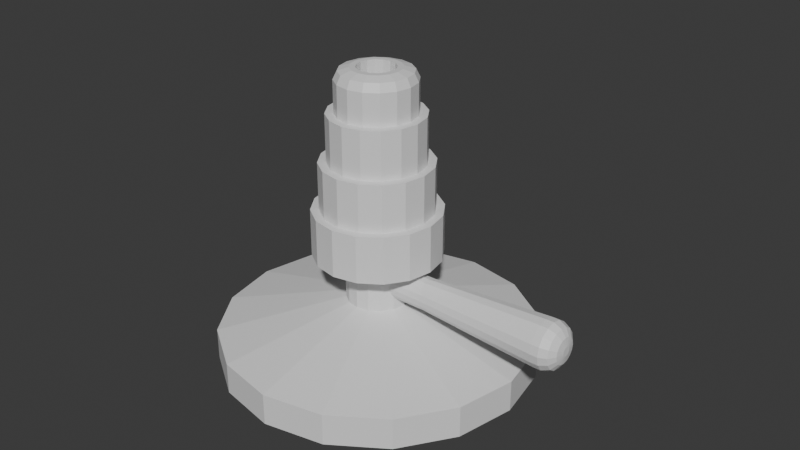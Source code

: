 # Source: bunsen_burner.blend  (saved by Blender 4.0.36; exported with 4.5.12 LTS)
import bpy
from mathutils import Matrix  # noqa: F401  (used for matrix-valued properties, if any)

bpy.ops.wm.read_factory_settings(use_empty=True)
scene = bpy.context.scene
scene.name = 'Scene'

# ---- collections
col_collection = bpy.data.collections.new('Collection'); scene.collection.children.link(col_collection)

# ---- materials (node trees are filled in below, after node groups)
mat_brass = bpy.data.materials.new('brass')
mat_brass.alpha_threshold = 0.0
mat_brass.use_transparent_shadow = False
mat_brass.roughness = 0.5
mat_brass.line_color = (0.0, 0.0, 0.0, 1.0)
mat_red = bpy.data.materials.new('red')
mat_red.use_transparent_shadow = False

# ---- material node trees
mat_brass.use_nodes = True; mat_brass.node_tree.nodes.clear()
_N = mat_brass.node_tree.nodes; _L = mat_brass.node_tree.links
n0 = _N.new('ShaderNodeOutputMaterial'); n0.name = 'Material Output'; n0.location = (300, 300)
n1 = _N.new('ShaderNodeBsdfPrincipled'); n1.name = 'Principled BSDF'; n1.location = (10, 300)
n1.inputs[3].default_value = 1.45
_L.new(n1.outputs[0], n0.inputs[0])
n0.is_active_output = True
mat_red.use_nodes = True; mat_red.node_tree.nodes.clear()
_N = mat_red.node_tree.nodes; _L = mat_red.node_tree.links
n0 = _N.new('ShaderNodeBsdfPrincipled'); n0.name = 'Principled BSDF'; n0.location = (10, 300)
n0.inputs[3].default_value = 1.45
n1 = _N.new('ShaderNodeOutputMaterial'); n1.name = 'Material Output'; n1.location = (300, 300)
_L.new(n0.outputs[0], n1.inputs[0])
n1.is_active_output = True

# ---- world
world_world = bpy.data.worlds.new('World'); scene.world = world_world
world_world.use_nodes = True; world_world.node_tree.nodes.clear()
_N = world_world.node_tree.nodes; _L = world_world.node_tree.links
n0 = _N.new('ShaderNodeOutputWorld'); n0.name = 'World Output'; n0.location = (300, 300)
n1 = _N.new('ShaderNodeBackground'); n1.name = 'Background'; n1.location = (10, 300)
n1.inputs[0].default_value = (0.05088, 0.05088, 0.05088, 1.0)
_L.new(n1.outputs[0], n0.inputs[0])
n0.is_active_output = True
world_world.color = (0.05088, 0.05088, 0.05088)
world_world.use_sun_shadow = False
world_world.sun_shadow_jitter_overblur = 0.0

# ---- meshes
me_circle = bpy.data.meshes.new('Circle')
me_circle.from_pydata([(1.416e-08, 0.05, 0.0), (-0.01913, 0.04619, 0.0), (-0.03536, 0.03536, 0.0), (-0.04619, 0.01913, 0.0), (-0.05, -1.062e-08, 0.0), (-0.04619, -0.01913, 0.0), (-0.03536, -0.03536, 0.0), (-0.01913, -0.04619, 0.0), (1.416e-08, -0.05, 0.0), (0.01913, -0.04619, 0.0), (0.03536, -0.03536, 0.0), (0.04619, -0.01913, 0.0), (0.05, -1.062e-08, 0.0), (0.04619, 0.01913, 0.0), (0.03536, 0.03536, 0.0), (0.01913, 0.04619, 0.0), (1.416e-08, 0.05, 0.01), (-0.01913, 0.04619, 0.01), (-0.03536, 0.03536, 0.01), (-0.04619, 0.01913, 0.01), (-0.05, -1.062e-08, 0.01), (-0.04619, -0.01913, 0.01), (-0.03536, -0.03536, 0.01), (-0.01913, -0.04619, 0.01), (1.416e-08, -0.05, 0.01), (0.01913, -0.04619, 0.01), (0.03536, -0.03536, 0.01), (0.04619, -0.01913, 0.01), (0.05, -1.062e-08, 0.01), (0.04619, 0.01913, 0.01), (0.03536, 0.03536, 0.01), (0.01913, 0.04619, 0.01), (1.18e-08, 0.01, 0.02), (-0.003827, 0.009239, 0.02), (-0.007071, 0.007071, 0.02), (-0.009239, 0.003827, 0.02), (-0.01, -6.221e-09, 0.02), (-0.009239, -0.003827, 0.02), (-0.007071, -0.007071, 0.02), (-0.003827, -0.009239, 0.02), (1.18e-08, -0.01, 0.02), (0.003827, -0.009239, 0.02), (0.007071, -0.007071, 0.02), (0.009239, -0.003827, 0.02), (0.01, -6.221e-09, 0.02), (0.009239, 0.003827, 0.02), (0.007071, 0.007071, 0.02), (0.003827, 0.009239, 0.02), (1.129e-08, 0.01, 0.035), (-0.003827, 0.009239, 0.035), (-0.007071, 0.007071, 0.035), (-0.009239, 0.003827, 0.035), (-0.01, -6.221e-09, 0.035), (-0.009239, -0.003827, 0.035), (-0.007071, -0.007071, 0.035), (-0.003827, -0.009239, 0.035), (1.129e-08, -0.01, 0.035), (0.003827, -0.009239, 0.035), (0.007071, -0.007071, 0.035), (0.009239, -0.003827, 0.035), (0.01, -6.221e-09, 0.035), (0.009239, 0.003827, 0.035), (0.007071, 0.007071, 0.035), (0.003827, 0.009239, 0.035), (1.165e-08, 0.02, 0.035), (-0.007654, 0.01848, 0.035), (-0.01414, 0.01414, 0.035), (-0.01848, 0.007654, 0.035), (-0.02, -7.437e-09, 0.035), (-0.01848, -0.007654, 0.035), (-0.01414, -0.01414, 0.035), (-0.007654, -0.01848, 0.035), (1.165e-08, -0.02, 0.035), (0.007654, -0.01848, 0.035), (0.01414, -0.01414, 0.035), (0.01848, -0.007654, 0.035), (0.02, -7.437e-09, 0.035), (0.01848, 0.007654, 0.035), (0.01414, 0.01414, 0.035), (0.007654, 0.01848, 0.035), (1.184e-08, 0.01745, 0.05), (-0.006678, 0.01612, 0.05), (-0.01234, 0.01234, 0.05), (-0.01612, 0.006678, 0.05), (-0.01745, -7.533e-09, 0.05), (-0.01612, -0.006678, 0.05), (-0.01234, -0.01234, 0.05), (-0.006678, -0.01612, 0.05), (1.184e-08, -0.01745, 0.05), (0.006678, -0.01612, 0.05), (0.01234, -0.01234, 0.05), (0.01612, -0.006678, 0.05), (0.01745, -7.533e-09, 0.05), (0.01612, 0.006678, 0.05), (0.01234, 0.01234, 0.05), (0.006678, 0.01612, 0.05), (-0.007654, 0.01848, 0.05), (1.188e-08, 0.02, 0.05), (-0.01414, 0.01414, 0.05), (-0.01848, 0.007654, 0.05), (-0.02, -7.437e-09, 0.05), (-0.01848, -0.007654, 0.05), (-0.01414, -0.01414, 0.05), (-0.007654, -0.01848, 0.05), (1.188e-08, -0.02, 0.05), (0.007654, -0.01848, 0.05), (0.01414, -0.01414, 0.05), (0.01848, -0.007654, 0.05), (0.02, -7.437e-09, 0.05), (0.01848, 0.007654, 0.05), (0.01414, 0.01414, 0.05), (0.007654, 0.01848, 0.05), (1.259e-08, 0.0149, 0.065), (-0.005703, 0.01377, 0.065), (-0.01054, 0.01054, 0.065), (-0.01377, 0.005703, 0.065), (-0.0149, -7.611e-09, 0.065), (-0.01377, -0.005703, 0.065), (-0.01054, -0.01054, 0.065), (-0.005703, -0.01377, 0.065), (1.259e-08, -0.0149, 0.065), (0.005703, -0.01377, 0.065), (0.01054, -0.01054, 0.065), (0.01377, -0.005703, 0.065), (0.0149, -7.592e-09, 0.065), (0.01377, 0.005703, 0.065), (0.01054, 0.01054, 0.065), (0.005703, 0.01377, 0.065), (-0.006678, 0.01612, 0.065), (1.263e-08, 0.01745, 0.065), (-0.01234, 0.01234, 0.065), (-0.01612, 0.006678, 0.065), (-0.01745, -7.533e-09, 0.065), (-0.01612, -0.006678, 0.065), (-0.01234, -0.01234, 0.065), (-0.006678, -0.01612, 0.065), (1.263e-08, -0.01745, 0.065), (0.006678, -0.01612, 0.065), (0.01234, -0.01234, 0.065), (0.01612, -0.006678, 0.065), (0.01745, -7.533e-09, 0.065), (0.01612, 0.006678, 0.065), (0.01234, 0.01234, 0.065), (0.006678, 0.01612, 0.065), (1.313e-08, 0.01235, 0.08), (-0.004727, 0.01141, 0.08), (-0.008735, 0.008735, 0.08), (-0.01141, 0.004727, 0.08), (-0.01235, -7.65e-09, 0.08), (-0.01141, -0.004727, 0.08), (-0.008735, -0.008735, 0.08), (-0.004727, -0.01141, 0.08), (1.292e-08, -0.01235, 0.08), (0.004727, -0.01141, 0.08), (0.008735, -0.008735, 0.08), (0.01141, -0.004727, 0.08), (0.01235, -7.669e-09, 0.08), (0.01141, 0.004727, 0.08), (0.008735, 0.008735, 0.08), (0.004727, 0.01141, 0.08), (-0.005703, 0.01377, 0.08), (1.323e-08, 0.0149, 0.08), (-0.01054, 0.01054, 0.08), (-0.01377, 0.005703, 0.08), (-0.0149, -7.611e-09, 0.08), (-0.01377, -0.005703, 0.08), (-0.01054, -0.01054, 0.08), (-0.005703, -0.01377, 0.08), (1.323e-08, -0.0149, 0.08), (0.005703, -0.01377, 0.08), (0.01054, -0.01054, 0.08), (0.01377, -0.005703, 0.08), (0.0149, -7.592e-09, 0.08), (0.01377, 0.005703, 0.08), (0.01054, 0.01054, 0.08), (0.005703, 0.01377, 0.08), (1.34e-08, 0.01235, 0.09), (-0.004727, 0.01141, 0.09), (-0.008735, 0.008735, 0.09), (-0.01141, 0.004727, 0.09), (-0.01235, -7.65e-09, 0.09), (-0.01141, -0.004727, 0.09), (-0.008735, -0.008735, 0.09), (-0.004727, -0.01141, 0.09), (1.319e-08, -0.01235, 0.09), (0.004727, -0.01141, 0.09), (0.008735, -0.008735, 0.09), (0.01141, -0.004727, 0.09), (0.01235, -7.669e-09, 0.09), (0.01141, 0.004727, 0.09), (0.008735, 0.008735, 0.09), (0.004727, 0.01141, 0.09), (1.257e-08, 0.01112, 0.0925), (-0.004255, 0.01027, 0.0925), (-0.007861, 0.007861, 0.0925), (-0.01027, 0.004255, 0.0925), (-0.01112, -7.368e-09, 0.0925), (-0.01027, -0.004255, 0.0925), (-0.007861, -0.007861, 0.0925), (-0.004255, -0.01027, 0.0925), (1.238e-08, -0.01112, 0.0925), (0.004255, -0.01027, 0.0925), (0.007861, -0.007861, 0.0925), (0.01027, -0.004255, 0.0925), (0.01112, -7.385e-09, 0.0925), (0.01027, 0.004255, 0.0925), (0.007861, 0.007861, 0.0925), (0.004255, 0.01027, 0.0925), (1.237e-08, 0.007782, 0.0935), (-0.002978, 0.00719, 0.0935), (-0.005503, 0.005503, 0.0935), (-0.00719, 0.002978, 0.0935), (-0.007782, -6.642e-09, 0.0935), (-0.00719, -0.002978, 0.0935), (-0.005503, -0.005503, 0.0935), (-0.002978, -0.00719, 0.0935), (1.223e-08, -0.007782, 0.0935), (0.002978, -0.00719, 0.0935), (0.005503, -0.005503, 0.0935), (0.00719, -0.002978, 0.0935), (0.007782, -6.654e-09, 0.0935), (0.00719, 0.002978, 0.0935), (0.005503, 0.005503, 0.0935), (0.002978, 0.00719, 0.0935), (1.573e-08, 0.005922, 0.0935), (-0.002266, 0.005471, 0.0935), (-0.004188, 0.004188, 0.0935), (-0.005471, 0.002266, 0.0935), (-0.005922, -7.986e-09, 0.0935), (-0.005471, -0.002266, 0.0935), (-0.004188, -0.004188, 0.0935), (-0.002266, -0.005471, 0.0935), (1.562e-08, -0.005922, 0.0935), (0.002266, -0.005471, 0.0935), (0.004188, -0.004188, 0.0935), (0.005471, -0.002266, 0.0935), (0.005922, -7.995e-09, 0.0935), (0.005471, 0.002266, 0.0935), (0.004188, 0.004188, 0.0935), (0.002266, 0.005471, 0.0935), (-5.881e-08, 0.005922, 0.0), (-0.002266, 0.005471, 0.0), (-0.004188, 0.004188, 0.0), (-0.005472, 0.002266, 0.0), (-0.005922, -7.986e-09, 0.0), (-0.005472, -0.002266, 0.0), (-0.004188, -0.004188, 0.0), (-0.002266, -0.005471, 0.0), (-5.891e-08, -0.005922, 0.0), (0.002266, -0.005471, 0.0), (0.004188, -0.004188, 0.0), (0.005471, -0.002266, 0.0), (0.005922, -7.995e-09, 0.0), (0.005471, 0.002266, 0.0), (0.004188, 0.004188, 0.0), (0.002266, 0.005471, 0.0), (1.153e-08, 0.005922, 0.0), (-0.002266, 0.005471, 0.0), (-0.004188, 0.004188, 0.0), (-0.005471, 0.002266, 0.0), (-0.005922, -5.773e-09, 0.0), (-0.005471, -0.002266, 0.0), (-0.004188, -0.004188, 0.0), (-0.002266, -0.005471, 0.0), (1.153e-08, -0.005922, 0.0), (0.002266, -0.005471, 0.0), (0.004188, -0.004188, 0.0), (0.005471, -0.002266, 0.0), (0.005922, -5.773e-09, 0.0), (0.005471, 0.002266, 0.0), (0.004188, 0.004188, 0.0), (0.002266, 0.005471, 0.0)], [], [(12, 11, 267, 268), (30, 31, 47, 46), (8, 9, 25, 24), (1, 2, 18, 17), (9, 10, 26, 25), (2, 3, 19, 18), (10, 11, 27, 26), (3, 4, 20, 19), (11, 12, 28, 27), (4, 5, 21, 20), (12, 13, 29, 28), (5, 6, 22, 21), (13, 14, 30, 29), (6, 7, 23, 22), (14, 15, 31, 30), (7, 8, 24, 23), (0, 1, 17, 16), (15, 0, 16, 31), (39, 40, 56, 55), (23, 24, 40, 39), (16, 17, 33, 32), (31, 16, 32, 47), (24, 25, 41, 40), (17, 18, 34, 33), (25, 26, 42, 41), (18, 19, 35, 34), (26, 27, 43, 42), (19, 20, 36, 35), (27, 28, 44, 43), (20, 21, 37, 36), (28, 29, 45, 44), (21, 22, 38, 37), (29, 30, 46, 45), (22, 23, 39, 38), (60, 61, 77, 76), (32, 33, 49, 48), (47, 32, 48, 63), (40, 41, 57, 56), (33, 34, 50, 49), (41, 42, 58, 57), (34, 35, 51, 50), (42, 43, 59, 58), (35, 36, 52, 51), (43, 44, 60, 59), (36, 37, 53, 52), (44, 45, 61, 60), (37, 38, 54, 53), (45, 46, 62, 61), (38, 39, 55, 54), (46, 47, 63, 62), (66, 67, 99, 98), (53, 54, 70, 69), (61, 62, 78, 77), (54, 55, 71, 70), (62, 63, 79, 78), (55, 56, 72, 71), (48, 49, 65, 64), (63, 48, 64, 79), (56, 57, 73, 72), (49, 50, 66, 65), (57, 58, 74, 73), (50, 51, 67, 66), (58, 59, 75, 74), (51, 52, 68, 67), (59, 60, 76, 75), (52, 53, 69, 68), (92, 93, 141, 140), (74, 75, 107, 106), (67, 68, 100, 99), (75, 76, 108, 107), (68, 69, 101, 100), (76, 77, 109, 108), (69, 70, 102, 101), (77, 78, 110, 109), (70, 71, 103, 102), (78, 79, 111, 110), (71, 72, 104, 103), (64, 65, 96, 97), (79, 64, 97, 111), (72, 73, 105, 104), (65, 66, 98, 96), (73, 74, 106, 105), (81, 80, 97, 96), (82, 81, 96, 98), (83, 82, 98, 99), (84, 83, 99, 100), (85, 84, 100, 101), (86, 85, 101, 102), (87, 86, 102, 103), (88, 87, 103, 104), (89, 88, 104, 105), (90, 89, 105, 106), (91, 90, 106, 107), (92, 91, 107, 108), (93, 92, 108, 109), (94, 93, 109, 110), (95, 94, 110, 111), (80, 95, 111, 97), (115, 116, 164, 163), (85, 86, 134, 133), (93, 94, 142, 141), (86, 87, 135, 134), (94, 95, 143, 142), (87, 88, 136, 135), (80, 81, 128, 129), (95, 80, 129, 143), (88, 89, 137, 136), (81, 82, 130, 128), (89, 90, 138, 137), (82, 83, 131, 130), (90, 91, 139, 138), (83, 84, 132, 131), (91, 92, 140, 139), (84, 85, 133, 132), (113, 112, 129, 128), (114, 113, 128, 130), (115, 114, 130, 131), (116, 115, 131, 132), (117, 116, 132, 133), (118, 117, 133, 134), (119, 118, 134, 135), (120, 119, 135, 136), (121, 120, 136, 137), (122, 121, 137, 138), (123, 122, 138, 139), (124, 123, 139, 140), (125, 124, 140, 141), (126, 125, 141, 142), (127, 126, 142, 143), (112, 127, 143, 129), (151, 152, 184, 183), (123, 124, 172, 171), (116, 117, 165, 164), (124, 125, 173, 172), (117, 118, 166, 165), (125, 126, 174, 173), (118, 119, 167, 166), (126, 127, 175, 174), (119, 120, 168, 167), (112, 113, 160, 161), (127, 112, 161, 175), (120, 121, 169, 168), (113, 114, 162, 160), (121, 122, 170, 169), (114, 115, 163, 162), (122, 123, 171, 170), (145, 144, 161, 160), (146, 145, 160, 162), (147, 146, 162, 163), (148, 147, 163, 164), (149, 148, 164, 165), (150, 149, 165, 166), (151, 150, 166, 167), (152, 151, 167, 168), (153, 152, 168, 169), (154, 153, 169, 170), (155, 154, 170, 171), (156, 155, 171, 172), (157, 156, 172, 173), (158, 157, 173, 174), (159, 158, 174, 175), (144, 159, 175, 161), (188, 189, 205, 204), (144, 145, 177, 176), (159, 144, 176, 191), (152, 153, 185, 184), (145, 146, 178, 177), (153, 154, 186, 185), (146, 147, 179, 178), (154, 155, 187, 186), (147, 148, 180, 179), (155, 156, 188, 187), (148, 149, 181, 180), (156, 157, 189, 188), (149, 150, 182, 181), (157, 158, 190, 189), (150, 151, 183, 182), (158, 159, 191, 190), (202, 203, 219, 218), (181, 182, 198, 197), (189, 190, 206, 205), (182, 183, 199, 198), (190, 191, 207, 206), (183, 184, 200, 199), (176, 177, 193, 192), (191, 176, 192, 207), (184, 185, 201, 200), (177, 178, 194, 193), (185, 186, 202, 201), (178, 179, 195, 194), (186, 187, 203, 202), (179, 180, 196, 195), (187, 188, 204, 203), (180, 181, 197, 196), (208, 209, 225, 224), (195, 196, 212, 211), (203, 204, 220, 219), (196, 197, 213, 212), (204, 205, 221, 220), (197, 198, 214, 213), (205, 206, 222, 221), (198, 199, 215, 214), (206, 207, 223, 222), (199, 200, 216, 215), (192, 193, 209, 208), (207, 192, 208, 223), (200, 201, 217, 216), (193, 194, 210, 209), (201, 202, 218, 217), (194, 195, 211, 210), (229, 230, 246, 245), (223, 208, 224, 239), (216, 217, 233, 232), (209, 210, 226, 225), (217, 218, 234, 233), (210, 211, 227, 226), (218, 219, 235, 234), (211, 212, 228, 227), (219, 220, 236, 235), (212, 213, 229, 228), (220, 221, 237, 236), (213, 214, 230, 229), (221, 222, 238, 237), (214, 215, 231, 230), (222, 223, 239, 238), (215, 216, 232, 231), (237, 238, 254, 253), (230, 231, 247, 246), (238, 239, 255, 254), (231, 232, 248, 247), (224, 225, 241, 240), (239, 224, 240, 255), (232, 233, 249, 248), (225, 226, 242, 241), (233, 234, 250, 249), (226, 227, 243, 242), (234, 235, 251, 250), (227, 228, 244, 243), (235, 236, 252, 251), (228, 229, 245, 244), (236, 237, 253, 252), (5, 4, 260, 261), (13, 12, 268, 269), (6, 5, 261, 262), (14, 13, 269, 270), (7, 6, 262, 263), (15, 14, 270, 271), (8, 7, 263, 264), (1, 0, 256, 257), (0, 15, 271, 256), (9, 8, 264, 265), (2, 1, 257, 258), (10, 9, 265, 266), (3, 2, 258, 259), (11, 10, 266, 267), (4, 3, 259, 260)])
_uv = me_circle.uv_layers.new(name='UVMap')
_uv.uv.foreach_set('vector', [0.0, 0.0, 0.0, 0.0, 0.0, 0.0, 0.0, 0.0, 0.0, 0.0, 0.0, 0.0, 0.0, 0.0, 0.0, 0.0, 0.0, 0.0, 0.0, 0.0, 0.0, 0.0, 0.0, 0.0, 0.0, 0.0, 0.0, 0.0, 0.0, 0.0, 0.0, 0.0, 0.0, 0.0, 0.0, 0.0, 0.0, 0.0, 0.0, 0.0, 0.0, 0.0, 0.0, 0.0, 0.0, 0.0, 0.0, 0.0, 0.0, 0.0, 0.0, 0.0, 0.0, 0.0, 0.0, 0.0, 0.0, 0.0, 0.0, 0.0, 0.0, 0.0, 0.0, 0.0, 0.0, 0.0, 0.0, 0.0, 0.0, 0.0, 0.0, 0.0, 0.0, 0.0, 0.0, 0.0, 0.0, 0.0, 0.0, 0.0, 0.0, 0.0, 0.0, 0.0, 0.0, 0.0, 0.0, 0.0, 0.0, 0.0, 0.0, 0.0, 0.0, 0.0, 0.0, 0.0, 0.0, 0.0, 0.0, 0.0, 0.0, 0.0, 0.0, 0.0, 0.0, 0.0, 0.0, 0.0, 0.0, 0.0, 0.0, 0.0, 0.0, 0.0, 0.0, 0.0, 0.0, 0.0, 0.0, 0.0, 0.0, 0.0, 0.0, 0.0, 0.0, 0.0, 0.0, 0.0, 0.0, 0.0, 0.0, 0.0, 0.0, 0.0, 0.0, 0.0, 0.0, 0.0, 0.0, 0.0, 0.0, 0.0, 0.0, 0.0, 0.0, 0.0, 0.0, 0.0, 0.0, 0.0, 0.0, 0.0, 0.0, 0.0, 0.0, 0.0, 0.0, 0.0, 0.0, 0.0, 0.0, 0.0, 0.0, 0.0, 0.0, 0.0, 0.0, 0.0, 0.0, 0.0, 0.0, 0.0, 0.0, 0.0, 0.0, 0.0, 0.0, 0.0, 0.0, 0.0, 0.0, 0.0, 0.0, 0.0, 0.0, 0.0, 0.0, 0.0, 0.0, 0.0, 0.0, 0.0, 0.0, 0.0, 0.0, 0.0, 0.0, 0.0, 0.0, 0.0, 0.0, 0.0, 0.0, 0.0, 0.0, 0.0, 0.0, 0.0, 0.0, 0.0, 0.0, 0.0, 0.0, 0.0, 0.0, 0.0, 0.0, 0.0, 0.0, 0.0, 0.0, 0.0, 0.0, 0.0, 0.0, 0.0, 0.0, 0.0, 0.0, 0.0, 0.0, 0.0, 0.0, 0.0, 0.0, 0.0, 0.0, 0.0, 0.0, 0.0, 0.0, 0.0, 0.0, 0.0, 0.0, 0.0, 0.0, 0.0, 0.0, 0.0, 0.0, 0.0, 0.0, 0.0, 0.0, 0.0, 0.0, 0.0, 0.0, 0.0, 0.0, 0.0, 0.0, 0.0, 0.0, 0.0, 0.0, 0.0, 0.0, 0.0, 0.0, 0.0, 0.0, 0.0, 0.0, 0.0, 0.0, 0.0, 0.0, 0.0, 0.0, 0.0, 0.0, 0.0, 0.0, 0.0, 0.0, 0.0, 0.0, 0.0, 0.0, 0.0, 0.0, 0.0, 0.0, 0.0, 0.0, 0.0, 0.0, 0.0, 0.0, 0.0, 0.0, 0.0, 0.0, 0.0, 0.0, 0.0, 0.0, 0.0, 0.0, 0.0, 0.0, 0.0, 0.0, 0.0, 0.0, 0.0, 0.0, 0.0, 0.0, 0.0, 0.0, 0.0, 0.0, 0.0, 0.0, 0.0, 0.0, 0.0, 0.0, 0.0, 0.0, 0.0, 0.0, 0.0, 0.0, 0.0, 0.0, 0.0, 0.0, 0.0, 0.0, 0.0, 0.0, 0.0, 0.0, 0.0, 0.0, 0.0, 0.0, 0.0, 0.0, 0.0, 0.0, 0.0, 0.0, 0.0, 0.0, 0.0, 0.0, 0.0, 0.0, 0.0, 0.0, 0.0, 0.0, 0.0, 0.0, 0.0, 0.0, 0.0, 0.0, 0.0, 0.0, 0.0, 0.0, 0.0, 0.0, 0.0, 0.0, 0.0, 0.0, 0.0, 0.0, 0.0, 0.0, 0.0, 0.0, 0.0, 0.0, 0.0, 0.0, 0.0, 0.0, 0.0, 0.0, 0.0, 0.0, 0.0, 0.0, 0.0, 0.0, 0.0, 0.0, 0.0, 0.0, 0.0, 0.0, 0.0, 0.0, 0.0, 0.0, 0.0, 0.0, 0.0, 0.0, 0.0, 0.0, 0.0, 0.0, 0.0, 0.0, 0.0, 0.0, 0.0, 0.0, 0.0, 0.0, 0.0, 0.0, 0.0, 0.0, 0.0, 0.0, 0.0, 0.0, 0.0, 0.0, 0.0, 0.0, 0.0, 0.0, 0.0, 0.0, 0.0, 0.0, 0.0, 0.0, 0.0, 0.0, 0.0, 0.0, 0.0, 0.0, 0.0, 0.0, 0.0, 0.0, 0.0, 0.0, 0.0, 0.0, 0.0, 0.0, 0.0, 0.0, 0.0, 0.0, 0.0, 0.0, 0.0, 0.0, 0.0, 0.0, 0.0, 0.0, 0.0, 0.0, 0.0, 0.0, 0.0, 0.0, 0.0, 0.0, 0.0, 0.0, 0.0, 0.0, 0.0, 0.0, 0.0, 0.0, 0.0, 0.0, 0.0, 0.0, 0.0, 0.0, 0.0, 0.0, 0.0, 0.0, 0.0, 0.0, 0.0, 0.0, 0.0, 0.0, 0.0, 0.0, 0.0, 0.0, 0.0, 0.0, 0.0, 0.0, 0.0, 0.0, 0.0, 0.0, 0.0, 0.0, 0.0, 0.0, 0.0, 0.0, 0.0, 0.0, 0.0, 0.0, 0.0, 0.0, 0.0, 0.0, 0.0, 0.0, 0.0, 0.0, 0.0, 0.0, 0.0, 0.0, 0.0, 0.0, 0.0, 0.0, 0.0, 0.0, 0.0, 0.0, 0.0, 0.0, 0.0, 0.0, 0.0, 0.0, 0.0, 0.0, 0.0, 0.0, 0.0, 0.0, 0.0, 0.0, 0.0, 0.0, 0.0, 0.0, 0.0, 0.0, 0.0, 0.0, 0.0, 0.0, 0.0, 0.0, 0.0, 0.0, 0.0, 0.0, 0.0, 0.0, 0.0, 0.0, 0.0, 0.0, 0.0, 0.0, 0.0, 0.0, 0.0, 0.0, 0.0, 0.0, 0.0, 0.0, 0.0, 0.0, 0.0, 0.0, 0.0, 0.0, 0.0, 0.0, 0.0, 0.0, 0.0, 0.0, 0.0, 0.0, 0.0, 0.0, 0.0, 0.0, 0.0, 0.0, 0.0, 0.0, 0.0, 0.0, 0.0, 0.0, 0.0, 0.0, 0.0, 0.0, 0.0, 0.0, 0.0, 0.0, 0.0, 0.0, 0.0, 0.0, 0.0, 0.0, 0.0, 0.0, 0.0, 0.0, 0.0, 0.0, 0.0, 0.0, 0.0, 0.0, 0.0, 0.0, 0.0, 0.0, 0.0, 0.0, 0.0, 0.0, 0.0, 0.0, 0.0, 0.0, 0.0, 0.0, 0.0, 0.0, 0.0, 0.0, 0.0, 0.0, 0.0, 0.0, 0.0, 0.0, 0.0, 0.0, 0.0, 0.0, 0.0, 0.0, 0.0, 0.0, 0.0, 0.0, 0.0, 0.0, 0.0, 0.0, 0.0, 0.0, 0.0, 0.0, 0.0, 0.0, 0.0, 0.0, 0.0, 0.0, 0.0, 0.0, 0.0, 0.0, 0.0, 0.0, 0.0, 0.0, 0.0, 0.0, 0.0, 0.0, 0.0, 0.0, 0.0, 0.0, 0.0, 0.0, 0.0, 0.0, 0.0, 0.0, 0.0, 0.0, 0.0, 0.0, 0.0, 0.0, 0.0, 0.0, 0.0, 0.0, 0.0, 0.0, 0.0, 0.0, 0.0, 0.0, 0.0, 0.0, 0.0, 0.0, 0.0, 0.0, 0.0, 0.0, 0.0, 0.0, 0.0, 0.0, 0.0, 0.0, 0.0, 0.0, 0.0, 0.0, 0.0, 0.0, 0.0, 0.0, 0.0, 0.0, 0.0, 0.0, 0.0, 0.0, 0.0, 0.0, 0.0, 0.0, 0.0, 0.0, 0.0, 0.0, 0.0, 0.0, 0.0, 0.0, 0.0, 0.0, 0.0, 0.0, 0.0, 0.0, 0.0, 0.0, 0.0, 0.0, 0.0, 0.0, 0.0, 0.0, 0.0, 0.0, 0.0, 0.0, 0.0, 0.0, 0.0, 0.0, 0.0, 0.0, 0.0, 0.0, 0.0, 0.0, 0.0, 0.0, 0.0, 0.0, 0.0, 0.0, 0.0, 0.0, 0.0, 0.0, 0.0, 0.0, 0.0, 0.0, 0.0, 0.0, 0.0, 0.0, 0.0, 0.0, 0.0, 0.0, 0.0, 0.0, 0.0, 0.0, 0.0, 0.0, 0.0, 0.0, 0.0, 0.0, 0.0, 0.0, 0.0, 0.0, 0.0, 0.0, 0.0, 0.0, 0.0, 0.0, 0.0, 0.0, 0.0, 0.0, 0.0, 0.0, 0.0, 0.0, 0.0, 0.0, 0.0, 0.0, 0.0, 0.0, 0.0, 0.0, 0.0, 0.0, 0.0, 0.0, 0.0, 0.0, 0.0, 0.0, 0.0, 0.0, 0.0, 0.0, 0.0, 0.0, 0.0, 0.0, 0.0, 0.0, 0.0, 0.0, 0.0, 0.0, 0.0, 0.0, 0.0, 0.0, 0.0, 0.0, 0.0, 0.0, 0.0, 0.0, 0.0, 0.0, 0.0, 0.0, 0.0, 0.0, 0.0, 0.0, 0.0, 0.0, 0.0, 0.0, 0.0, 0.0, 0.0, 0.0, 0.0, 0.0, 0.0, 0.0, 0.0, 0.0, 0.0, 0.0, 0.0, 0.0, 0.0, 0.0, 0.0, 0.0, 0.0, 0.0, 0.0, 0.0, 0.0, 0.0, 0.0, 0.0, 0.0, 0.0, 0.0, 0.0, 0.0, 0.0, 0.0, 0.0, 0.0, 0.0, 0.0, 0.0, 0.0, 0.0, 0.0, 0.0, 0.0, 0.0, 0.0, 0.0, 0.0, 0.0, 0.0, 0.0, 0.0, 0.0, 0.0, 0.0, 0.0, 0.0, 0.0, 0.0, 0.0, 0.0, 0.0, 0.0, 0.0, 0.0, 0.0, 0.0, 0.0, 0.0, 0.0, 0.0, 0.0, 0.0, 0.0, 0.0, 0.0, 0.0, 0.0, 0.0, 0.0, 0.0, 0.0, 0.0, 0.0, 0.0, 0.0, 0.0, 0.0, 0.0, 0.0, 0.0, 0.0, 0.0, 0.0, 0.0, 0.0, 0.0, 0.0, 0.0, 0.0, 0.0, 0.0, 0.0, 0.0, 0.0, 0.0, 0.0, 0.0, 0.0, 0.0, 0.0, 0.0, 0.0, 0.0, 0.0, 0.0, 0.0, 0.0, 0.0, 0.0, 0.0, 0.0, 0.0, 0.0, 0.0, 0.0, 0.0, 0.0, 0.0, 0.0, 0.0, 0.0, 0.0, 0.0, 0.0, 0.0, 0.0, 0.0, 0.0, 0.0, 0.0, 0.0, 0.0, 0.0, 0.0, 0.0, 0.0, 0.0, 0.0, 0.0, 0.0, 0.0, 0.0, 0.0, 0.0, 0.0, 0.0, 0.0, 0.0, 0.0, 0.0, 0.0, 0.0, 0.0, 0.0, 0.0, 0.0, 0.0, 0.0, 0.0, 0.0, 0.0, 0.0, 0.0, 0.0, 0.0, 0.0, 0.0, 0.0, 0.0, 0.0, 0.0, 0.0, 0.0, 0.0, 0.0, 0.0, 0.0, 0.0, 0.0, 0.0, 0.0, 0.0, 0.0, 0.0, 0.0, 0.0, 0.0, 0.0, 0.0, 0.0, 0.0, 0.0, 0.0, 0.0, 0.0, 0.0, 0.0, 0.0, 0.0, 0.0, 0.0, 0.0, 0.0, 0.0, 0.0, 0.0, 0.0, 0.0, 0.0, 0.0, 0.0, 0.0, 0.0, 0.0, 0.0, 0.0, 0.0, 0.0, 0.0, 0.0, 0.0, 0.0, 0.0, 0.0, 0.0, 0.0, 0.0, 0.0, 0.0, 0.0, 0.0, 0.0, 0.0, 0.0, 0.0, 0.0, 0.0, 0.0, 0.0, 0.0, 0.0, 0.0, 0.0, 0.0, 0.0, 0.0, 0.0, 0.0, 0.0, 0.0, 0.0, 0.0, 0.0, 0.0, 0.0, 0.0, 0.0, 0.0, 0.0, 0.0, 0.0, 0.0, 0.0, 0.0, 0.0, 0.0, 0.0, 0.0, 0.0, 0.0, 0.0, 0.0, 0.0, 0.0, 0.0, 0.0, 0.0, 0.0, 0.0, 0.0, 0.0, 0.0, 0.0, 0.0, 0.0, 0.0, 0.0, 0.0, 0.0, 0.0, 0.0, 0.0, 0.0, 0.0, 0.0, 0.0, 0.0, 0.0, 0.0, 0.0, 0.0, 0.0, 0.0, 0.0, 0.0, 0.0, 0.0, 0.0, 0.0, 0.0, 0.0, 0.0, 0.0, 0.0, 0.0, 0.0, 0.0, 0.0, 0.0, 0.0, 0.0, 0.0, 0.0, 0.0, 0.0, 0.0, 0.0, 0.0, 0.0, 0.0, 0.0, 0.0, 0.0, 0.0, 0.0, 0.0, 0.0, 0.0, 0.0, 0.0, 0.0, 0.0, 0.0, 0.0, 0.0, 0.0, 0.0, 0.0, 0.0, 0.0, 0.0, 0.0, 0.0, 0.0, 0.0, 0.0, 0.0, 0.0, 0.0, 0.0, 0.0, 0.0, 0.0, 0.0, 0.0, 0.0, 0.0, 0.0, 0.0, 0.0, 0.0, 0.0, 0.0, 0.0, 0.0, 0.0, 0.0, 0.0, 0.0, 0.0, 0.0, 0.0, 0.0, 0.0, 0.0, 0.0, 0.0, 0.0, 0.0, 0.0, 0.0, 0.0, 0.0, 0.0, 0.0, 0.0, 0.0, 0.0, 0.0, 0.0, 0.0, 0.0, 0.0, 0.0, 0.0, 0.0, 0.0, 0.0, 0.0, 0.0, 0.0, 0.0, 0.0, 0.0, 0.0, 0.0, 0.0, 0.0, 0.0, 0.0, 0.0, 0.0, 0.0, 0.0, 0.0, 0.0, 0.0, 0.0, 0.0, 0.0, 0.0, 0.0, 0.0, 0.0, 0.0, 0.0, 0.0, 0.0, 0.0, 0.0, 0.0, 0.0, 0.0, 0.0, 0.0, 0.0, 0.0, 0.0, 0.0, 0.0, 0.0, 0.0, 0.0, 0.0, 0.0, 0.0, 0.0, 0.0, 0.0, 0.0, 0.0, 0.0, 0.0, 0.0, 0.0, 0.0, 0.0, 0.0, 0.0, 0.0, 0.0, 0.0, 0.0, 0.0, 0.0, 0.0, 0.0, 0.0, 0.0, 0.0, 0.0, 0.0, 0.0, 0.0, 0.0, 0.0, 0.0, 0.0, 0.0, 0.0, 0.0, 0.0, 0.0, 0.0, 0.0, 0.0, 0.0, 0.0, 0.0, 0.0, 0.0, 0.0, 0.0, 0.0, 0.0, 0.0, 0.0, 0.0, 0.0, 0.0, 0.0, 0.0, 0.0, 0.0, 0.0, 0.0, 0.0, 0.0, 0.0, 0.0, 0.0, 0.0, 0.0, 0.0, 0.0, 0.0, 0.0, 0.0, 0.0, 0.0, 0.0, 0.0, 0.0, 0.0, 0.0, 0.0, 0.0, 0.0, 0.0, 0.0, 0.0, 0.0, 0.0, 0.0, 0.0, 0.0, 0.0, 0.0, 0.0, 0.0, 0.0, 0.0, 0.0, 0.0, 0.0, 0.0, 0.0, 0.0, 0.0, 0.0, 0.0, 0.0, 0.0, 0.0, 0.0, 0.0, 0.0, 0.0, 0.0, 0.0, 0.0, 0.0, 0.0, 0.0, 0.0, 0.0, 0.0, 0.0, 0.0, 0.0, 0.0, 0.0, 0.0, 0.0, 0.0, 0.0, 0.0, 0.0, 0.0, 0.0, 0.0, 0.0, 0.0, 0.0, 0.0, 0.0, 0.0, 0.0, 0.0, 0.0, 0.0, 0.0, 0.0, 0.0, 0.0, 0.0, 0.0, 0.0, 0.0, 0.0, 0.0, 0.0, 0.0, 0.0, 0.0, 0.0, 0.0, 0.0, 0.0, 0.0, 0.0, 0.0, 0.0, 0.0, 0.0, 0.0, 0.0, 0.0, 0.0, 0.0, 0.0, 0.0, 0.0, 0.0, 0.0, 0.0, 0.0, 0.0, 0.0, 0.0, 0.0, 0.0, 0.0, 0.0, 0.0, 0.0, 0.0, 0.0, 0.0, 0.0, 0.0, 0.0, 0.0, 0.0, 0.0, 0.0, 0.0, 0.0, 0.0, 0.0, 0.0, 0.0, 0.0, 0.0, 0.0, 0.0, 0.0, 0.0, 0.0, 0.0, 0.0, 0.0, 0.0, 0.0, 0.0, 0.0, 0.0, 0.0, 0.0, 0.0, 0.0, 0.0, 0.0, 0.0, 0.0, 0.0, 0.0, 0.0, 0.0, 0.0, 0.0, 0.0, 0.0, 0.0, 0.0, 0.0, 0.0, 0.0, 0.0, 0.0, 0.0, 0.0, 0.0, 0.0, 0.0, 0.0, 0.0, 0.0, 0.0, 0.0, 0.0, 0.0, 0.0, 0.0, 0.0, 0.0, 0.0, 0.0, 0.0, 0.0, 0.0, 0.0, 0.0, 0.0, 0.0, 0.0, 0.0, 0.0, 0.0, 0.0, 0.0, 0.0, 0.0, 0.0, 0.0, 0.0, 0.0, 0.0, 0.0, 0.0, 0.0, 0.0, 0.0, 0.0, 0.0, 0.0, 0.0, 0.0, 0.0, 0.0, 0.0, 0.0, 0.0, 0.0, 0.0, 0.0, 0.0, 0.0, 0.0, 0.0, 0.0, 0.0, 0.0, 0.0, 0.0, 0.0, 0.0, 0.0, 0.0, 0.0, 0.0, 0.0, 0.0, 0.0, 0.0, 0.0, 0.0, 0.0, 0.0, 0.0, 0.0, 0.0, 0.0, 0.0, 0.0, 0.0, 0.0, 0.0, 0.0, 0.0, 0.0, 0.0, 0.0, 0.0, 0.0, 0.0, 0.0, 0.0, 0.0, 0.0, 0.0, 0.0, 0.0, 0.0, 0.0, 0.0, 0.0, 0.0, 0.0, 0.0, 0.0, 0.0, 0.0, 0.0, 0.0, 0.0, 0.0, 0.0, 0.0, 0.0, 0.0, 0.0, 0.0, 0.0, 0.0, 0.0, 0.0, 0.0, 0.0, 0.0, 0.0, 0.0, 0.0, 0.0, 0.0, 0.0, 0.0, 0.0, 0.0, 0.0, 0.0, 0.0, 0.0, 0.0, 0.0, 0.0, 0.0, 0.0, 0.0, 0.0, 0.0, 0.0, 0.0, 0.0, 0.0, 0.0, 0.0, 0.0, 0.0, 0.0, 0.0, 0.0, 0.0, 0.0, 0.0, 0.0, 0.0, 0.0, 0.0, 0.0, 0.0, 0.0, 0.0, 0.0, 0.0, 0.0, 0.0, 0.0, 0.0, 0.0, 0.0, 0.0, 0.0, 0.0, 0.0, 0.0, 0.0, 0.0, 0.0, 0.0, 0.0, 0.0, 0.0, 0.0, 0.0, 0.0, 0.0, 0.0, 0.0, 0.0, 0.0, 0.0, 0.0, 0.0, 0.0, 0.0, 0.0, 0.0, 0.0, 0.0, 0.0, 0.0, 0.0, 0.0, 0.0, 0.0, 0.0, 0.0, 0.0, 0.0, 0.0, 0.0, 0.0, 0.0, 0.0, 0.0, 0.0, 0.0, 0.0, 0.0, 0.0, 0.0, 0.0, 0.0, 0.0, 0.0, 0.0, 0.0, 0.0, 0.0, 0.0, 0.0, 0.0, 0.0, 0.0, 0.0, 0.0, 0.0, 0.0, 0.0, 0.0, 0.0, 0.0, 0.0, 0.0, 0.0, 0.0, 0.0, 0.0, 0.0, 0.0, 0.0, 0.0, 0.0, 0.0, 0.0, 0.0, 0.0, 0.0, 0.0, 0.0, 0.0, 0.0, 0.0, 0.0, 0.0, 0.0, 0.0, 0.0, 0.0, 0.0, 0.0, 0.0, 0.0, 0.0, 0.0, 0.0, 0.0, 0.0, 0.0, 0.0, 0.0, 0.0, 0.0, 0.0, 0.0, 0.0, 0.0, 0.0, 0.0, 0.0, 0.0, 0.0, 0.0, 0.0, 0.0, 0.0, 0.0, 0.0, 0.0, 0.0, 0.0, 0.0, 0.0, 0.0, 0.0, 0.0, 0.0, 0.0, 0.0, 0.0, 0.0, 0.0, 0.0, 0.0, 0.0, 0.0, 0.0, 0.0, 0.0, 0.0, 0.0, 0.0, 0.0, 0.0, 0.0, 0.0, 0.0, 0.0, 0.0, 0.0, 0.0, 0.0, 0.0, 0.0, 0.0, 0.0, 0.0, 0.0, 0.0, 0.0, 0.0, 0.0, 0.0, 0.0, 0.0, 0.0, 0.0, 0.0, 0.0, 0.0, 0.0, 0.0, 0.0, 0.0, 0.0, 0.0, 0.0, 0.0, 0.0, 0.0, 0.0, 0.0, 0.0, 0.0, 0.0, 0.0, 0.0, 0.0, 0.0, 0.0, 0.0, 0.0, 0.0, 0.0, 0.0, 0.0, 0.0, 0.0, 0.0, 0.0, 0.0, 0.0, 0.0, 0.0, 0.0, 0.0, 0.0, 0.0, 0.0, 0.0, 0.0, 0.0, 0.0, 0.0, 0.0, 0.0, 0.0, 0.0, 0.0, 0.0, 0.0, 0.0, 0.0, 0.0, 0.0, 0.0, 0.0, 0.0, 0.0, 0.0, 0.0, 0.0, 0.0, 0.0, 0.0, 0.0, 0.0, 0.0, 0.0, 0.0, 0.0, 0.0, 0.0, 0.0])
me_circle.materials.append(mat_brass)
me_circle.update()
me_circle_001 = bpy.data.meshes.new('Circle.001')
me_circle_001.from_pydata([(0.005, 0.005, 0.0275), (0.005, 0.004619, 0.02941), (0.005, 0.003536, 0.03104), (0.005, 0.001913, 0.03212), (0.005, -1.997e-08, 0.0325), (0.005, -0.001913, 0.03212), (0.005, -0.003536, 0.03104), (0.005, -0.004619, 0.02941), (0.005, -0.005, 0.0275), (0.005, -0.004619, 0.02559), (0.005, -0.003536, 0.02396), (0.005, -0.001913, 0.02288), (0.005, -1.997e-08, 0.0225), (0.005, 0.001913, 0.02288), (0.005, 0.003536, 0.02396), (0.005, 0.004619, 0.02559), (0.02, 0.005, 0.0275), (0.02, 0.004619, 0.02941), (0.02, 0.003536, 0.03104), (0.02, 0.001913, 0.03212), (0.02, -2.009e-08, 0.0325), (0.02, -0.001913, 0.03212), (0.02, -0.003536, 0.03104), (0.02, -0.004619, 0.02941), (0.02, -0.005, 0.0275), (0.02, -0.004619, 0.02559), (0.02, -0.003536, 0.02396), (0.02, -0.001913, 0.02288), (0.02, -2.009e-08, 0.0225), (0.02, 0.001913, 0.02288), (0.02, 0.003536, 0.02396), (0.02, 0.004619, 0.02559), (0.06, 0.0075, 0.0275), (0.06, 0.006929, 0.03037), (0.06, 0.005303, 0.0328), (0.06, 0.00287, 0.03443), (0.06, -1.918e-08, 0.035), (0.06, -0.00287, 0.03443), (0.06, -0.005303, 0.0328), (0.06, -0.006929, 0.03037), (0.06, -0.0075, 0.0275), (0.06, -0.006929, 0.02463), (0.06, -0.005303, 0.0222), (0.06, -0.00287, 0.02057), (0.06, -1.918e-08, 0.02), (0.06, 0.00287, 0.02057), (0.06, 0.005303, 0.0222), (0.06, 0.006929, 0.02463), (0.0625, 0.0075, 0.0275), (0.0625, 0.006929, 0.03037), (0.0625, 0.005303, 0.0328), (0.0625, 0.00287, 0.03443), (0.0625, -1.918e-08, 0.035), (0.0625, -0.00287, 0.03443), (0.0625, -0.005303, 0.0328), (0.0625, -0.006929, 0.03037), (0.0625, -0.0075, 0.0275), (0.0625, -0.006929, 0.02463), (0.0625, -0.005303, 0.0222), (0.0625, -0.00287, 0.02057), (0.0625, -1.918e-08, 0.02), (0.0625, 0.00287, 0.02057), (0.0625, 0.005303, 0.0222), (0.0625, 0.006929, 0.02463), (0.065, 0.006375, 0.0275), (0.065, 0.00589, 0.02994), (0.065, 0.004508, 0.03201), (0.065, 0.00244, 0.03339), (0.065, -1.972e-08, 0.03387), (0.065, -0.00244, 0.03339), (0.065, -0.004508, 0.03201), (0.065, -0.00589, 0.02994), (0.065, -0.006375, 0.0275), (0.065, -0.00589, 0.02506), (0.065, -0.004508, 0.02299), (0.065, -0.00244, 0.02161), (0.065, -1.972e-08, 0.02113), (0.065, 0.00244, 0.02161), (0.065, 0.004508, 0.02299), (0.065, 0.00589, 0.02506), (0.0665, 0.004144, 0.0275), (0.0665, 0.003828, 0.02909), (0.0665, 0.00293, 0.03043), (0.0665, 0.001586, 0.03133), (0.0665, -1.992e-08, 0.03164), (0.0665, -0.001586, 0.03133), (0.0665, -0.00293, 0.03043), (0.0665, -0.003828, 0.02909), (0.0665, -0.004144, 0.0275), (0.0665, -0.003828, 0.02591), (0.0665, -0.00293, 0.02457), (0.0665, -0.001586, 0.02367), (0.0665, -1.992e-08, 0.02336), (0.0665, 0.001586, 0.02367), (0.0665, 0.00293, 0.02457), (0.0665, 0.003828, 0.02591), (0.067, 0.00145, 0.0275), (0.067, 0.00134, 0.02806), (0.067, 0.001026, 0.02853), (0.067, 0.000555, 0.02884), (0.067, -2.012e-08, 0.02895), (0.067, -0.000555, 0.02884), (0.067, -0.001026, 0.02853), (0.067, -0.00134, 0.02806), (0.067, -0.00145, 0.0275), (0.067, -0.00134, 0.02694), (0.067, -0.001026, 0.02647), (0.067, -0.000555, 0.02616), (0.067, -2.012e-08, 0.02605), (0.067, 0.000555, 0.02616), (0.067, 0.001026, 0.02647), (0.067, 0.00134, 0.02694)], [], [(1, 0, 15, 14, 13, 12, 11, 10, 9, 8, 7, 6, 5, 4, 3, 2), (21, 22, 38, 37), (14, 15, 31, 30), (7, 8, 24, 23), (0, 1, 17, 16), (15, 0, 16, 31), (8, 9, 25, 24), (1, 2, 18, 17), (9, 10, 26, 25), (2, 3, 19, 18), (10, 11, 27, 26), (3, 4, 20, 19), (11, 12, 28, 27), (4, 5, 21, 20), (12, 13, 29, 28), (5, 6, 22, 21), (13, 14, 30, 29), (6, 7, 23, 22), (42, 43, 59, 58), (29, 30, 46, 45), (22, 23, 39, 38), (30, 31, 47, 46), (23, 24, 40, 39), (16, 17, 33, 32), (31, 16, 32, 47), (24, 25, 41, 40), (17, 18, 34, 33), (25, 26, 42, 41), (18, 19, 35, 34), (26, 27, 43, 42), (19, 20, 36, 35), (27, 28, 44, 43), (20, 21, 37, 36), (28, 29, 45, 44), (63, 48, 64, 79), (35, 36, 52, 51), (43, 44, 60, 59), (36, 37, 53, 52), (44, 45, 61, 60), (37, 38, 54, 53), (45, 46, 62, 61), (38, 39, 55, 54), (46, 47, 63, 62), (39, 40, 56, 55), (32, 33, 49, 48), (47, 32, 48, 63), (40, 41, 57, 56), (33, 34, 50, 49), (41, 42, 58, 57), (34, 35, 51, 50), (77, 78, 94, 93), (56, 57, 73, 72), (49, 50, 66, 65), (57, 58, 74, 73), (50, 51, 67, 66), (58, 59, 75, 74), (51, 52, 68, 67), (59, 60, 76, 75), (52, 53, 69, 68), (60, 61, 77, 76), (53, 54, 70, 69), (61, 62, 78, 77), (54, 55, 71, 70), (62, 63, 79, 78), (55, 56, 72, 71), (48, 49, 65, 64), (83, 84, 100, 99), (70, 71, 87, 86), (78, 79, 95, 94), (71, 72, 88, 87), (64, 65, 81, 80), (79, 64, 80, 95), (72, 73, 89, 88), (65, 66, 82, 81), (73, 74, 90, 89), (66, 67, 83, 82), (74, 75, 91, 90), (67, 68, 84, 83), (75, 76, 92, 91), (68, 69, 85, 84), (76, 77, 93, 92), (69, 70, 86, 85), (97, 98, 99, 100, 101, 102, 103, 104, 105, 106, 107, 108, 109, 110, 111, 96), (91, 92, 108, 107), (84, 85, 101, 100), (92, 93, 109, 108), (85, 86, 102, 101), (93, 94, 110, 109), (86, 87, 103, 102), (94, 95, 111, 110), (87, 88, 104, 103), (80, 81, 97, 96), (95, 80, 96, 111), (88, 89, 105, 104), (81, 82, 98, 97), (89, 90, 106, 105), (82, 83, 99, 98), (90, 91, 107, 106)])
_uv = me_circle_001.uv_layers.new(name='UVMap')
_uv.uv.foreach_set('vector', [0.0, 0.0, 0.0, 0.0, 0.0, 0.0, 0.0, 0.0, 0.0, 0.0, 0.0, 0.0, 0.0, 0.0, 0.0, 0.0, 0.0, 0.0, 0.0, 0.0, 0.0, 0.0, 0.0, 0.0, 0.0, 0.0, 0.0, 0.0, 0.0, 0.0, 0.0, 0.0, 0.0, 0.0, 0.0, 0.0, 0.0, 0.0, 0.0, 0.0, 0.0, 0.0, 0.0, 0.0, 0.0, 0.0, 0.0, 0.0, 0.0, 0.0, 0.0, 0.0, 0.0, 0.0, 0.0, 0.0, 0.0, 0.0, 0.0, 0.0, 0.0, 0.0, 0.0, 0.0, 0.0, 0.0, 0.0, 0.0, 0.0, 0.0, 0.0, 0.0, 0.0, 0.0, 0.0, 0.0, 0.0, 0.0, 0.0, 0.0, 0.0, 0.0, 0.0, 0.0, 0.0, 0.0, 0.0, 0.0, 0.0, 0.0, 0.0, 0.0, 0.0, 0.0, 0.0, 0.0, 0.0, 0.0, 0.0, 0.0, 0.0, 0.0, 0.0, 0.0, 0.0, 0.0, 0.0, 0.0, 0.0, 0.0, 0.0, 0.0, 0.0, 0.0, 0.0, 0.0, 0.0, 0.0, 0.0, 0.0, 0.0, 0.0, 0.0, 0.0, 0.0, 0.0, 0.0, 0.0, 0.0, 0.0, 0.0, 0.0, 0.0, 0.0, 0.0, 0.0, 0.0, 0.0, 0.0, 0.0, 0.0, 0.0, 0.0, 0.0, 0.0, 0.0, 0.0, 0.0, 0.0, 0.0, 0.0, 0.0, 0.0, 0.0, 0.0, 0.0, 0.0, 0.0, 0.0, 0.0, 0.0, 0.0, 0.0, 0.0, 0.0, 0.0, 0.0, 0.0, 0.0, 0.0, 0.0, 0.0, 0.0, 0.0, 0.0, 0.0, 0.0, 0.0, 0.0, 0.0, 0.0, 0.0, 0.0, 0.0, 0.0, 0.0, 0.0, 0.0, 0.0, 0.0, 0.0, 0.0, 0.0, 0.0, 0.0, 0.0, 0.0, 0.0, 0.0, 0.0, 0.0, 0.0, 0.0, 0.0, 0.0, 0.0, 0.0, 0.0, 0.0, 0.0, 0.0, 0.0, 0.0, 0.0, 0.0, 0.0, 0.0, 0.0, 0.0, 0.0, 0.0, 0.0, 0.0, 0.0, 0.0, 0.0, 0.0, 0.0, 0.0, 0.0, 0.0, 0.0, 0.0, 0.0, 0.0, 0.0, 0.0, 0.0, 0.0, 0.0, 0.0, 0.0, 0.0, 0.0, 0.0, 0.0, 0.0, 0.0, 0.0, 0.0, 0.0, 0.0, 0.0, 0.0, 0.0, 0.0, 0.0, 0.0, 0.0, 0.0, 0.0, 0.0, 0.0, 0.0, 0.0, 0.0, 0.0, 0.0, 0.0, 0.0, 0.0, 0.0, 0.0, 0.0, 0.0, 0.0, 0.0, 0.0, 0.0, 0.0, 0.0, 0.0, 0.0, 0.0, 0.0, 0.0, 0.0, 0.0, 0.0, 0.0, 0.0, 0.0, 0.0, 0.0, 0.0, 0.0, 0.0, 0.0, 0.0, 0.0, 0.0, 0.0, 0.0, 0.0, 0.0, 0.0, 0.0, 0.0, 0.0, 0.0, 0.0, 0.0, 0.0, 0.0, 0.0, 0.0, 0.0, 0.0, 0.0, 0.0, 0.0, 0.0, 0.0, 0.0, 0.0, 0.0, 0.0, 0.0, 0.0, 0.0, 0.0, 0.0, 0.0, 0.0, 0.0, 0.0, 0.0, 0.0, 0.0, 0.0, 0.0, 0.0, 0.0, 0.0, 0.0, 0.0, 0.0, 0.0, 0.0, 0.0, 0.0, 0.0, 0.0, 0.0, 0.0, 0.0, 0.0, 0.0, 0.0, 0.0, 0.0, 0.0, 0.0, 0.0, 0.0, 0.0, 0.0, 0.0, 0.0, 0.0, 0.0, 0.0, 0.0, 0.0, 0.0, 0.0, 0.0, 0.0, 0.0, 0.0, 0.0, 0.0, 0.0, 0.0, 0.0, 0.0, 0.0, 0.0, 0.0, 0.0, 0.0, 0.0, 0.0, 0.0, 0.0, 0.0, 0.0, 0.0, 0.0, 0.0, 0.0, 0.0, 0.0, 0.0, 0.0, 0.0, 0.0, 0.0, 0.0, 0.0, 0.0, 0.0, 0.0, 0.0, 0.0, 0.0, 0.0, 0.0, 0.0, 0.0, 0.0, 0.0, 0.0, 0.0, 0.0, 0.0, 0.0, 0.0, 0.0, 0.0, 0.0, 0.0, 0.0, 0.0, 0.0, 0.0, 0.0, 0.0, 0.0, 0.0, 0.0, 0.0, 0.0, 0.0, 0.0, 0.0, 0.0, 0.0, 0.0, 0.0, 0.0, 0.0, 0.0, 0.0, 0.0, 0.0, 0.0, 0.0, 0.0, 0.0, 0.0, 0.0, 0.0, 0.0, 0.0, 0.0, 0.0, 0.0, 0.0, 0.0, 0.0, 0.0, 0.0, 0.0, 0.0, 0.0, 0.0, 0.0, 0.0, 0.0, 0.0, 0.0, 0.0, 0.0, 0.0, 0.0, 0.0, 0.0, 0.0, 0.0, 0.0, 0.0, 0.0, 0.0, 0.0, 0.0, 0.0, 0.0, 0.0, 0.0, 0.0, 0.0, 0.0, 0.0, 0.0, 0.0, 0.0, 0.0, 0.0, 0.0, 0.0, 0.0, 0.0, 0.0, 0.0, 0.0, 0.0, 0.0, 0.0, 0.0, 0.0, 0.0, 0.0, 0.0, 0.0, 0.0, 0.0, 0.0, 0.0, 0.0, 0.0, 0.0, 0.0, 0.0, 0.0, 0.0, 0.0, 0.0, 0.0, 0.0, 0.0, 0.0, 0.0, 0.0, 0.0, 0.0, 0.0, 0.0, 0.0, 0.0, 0.0, 0.0, 0.0, 0.0, 0.0, 0.0, 0.0, 0.0, 0.0, 0.0, 0.0, 0.0, 0.0, 0.0, 0.0, 0.0, 0.0, 0.0, 0.0, 0.0, 0.0, 0.0, 0.0, 0.0, 0.0, 0.0, 0.0, 0.0, 0.0, 0.0, 0.0, 0.0, 0.0, 0.0, 0.0, 0.0, 0.0, 0.0, 0.0, 0.0, 0.0, 0.0, 0.0, 0.0, 0.0, 0.0, 0.0, 0.0, 0.0, 0.0, 0.0, 0.0, 0.0, 0.0, 0.0, 0.0, 0.0, 0.0, 0.0, 0.0, 0.0, 0.0, 0.0, 0.0, 0.0, 0.0, 0.0, 0.0, 0.0, 0.0, 0.0, 0.0, 0.0, 0.0, 0.0, 0.0, 0.0, 0.0, 0.0, 0.0, 0.0, 0.0, 0.0, 0.0, 0.0, 0.0, 0.0, 0.0, 0.0, 0.0, 0.0, 0.0, 0.0, 0.0, 0.0, 0.0, 0.0, 0.0, 0.0, 0.0, 0.0, 0.0, 0.0, 0.0, 0.0, 0.0, 0.0, 0.0, 0.0, 0.0, 0.0, 0.0, 0.0, 0.0, 0.0, 0.0, 0.0, 0.0, 0.0, 0.0, 0.0, 0.0, 0.0, 0.0, 0.0, 0.0, 0.0, 0.0, 0.0, 0.0, 0.0, 0.0, 0.0, 0.0, 0.0, 0.0, 0.0, 0.0, 0.0, 0.0, 0.0, 0.0, 0.0, 0.0, 0.0, 0.0, 0.0, 0.0, 0.0, 0.0, 0.0, 0.0, 0.0, 0.0, 0.0, 0.0, 0.0, 0.0, 0.0, 0.0, 0.0, 0.0, 0.0, 0.0, 0.0, 0.0, 0.0, 0.0, 0.0, 0.0, 0.0, 0.0, 0.0, 0.0, 0.0, 0.0, 0.0, 0.0, 0.0, 0.0, 0.0, 0.0, 0.0, 0.0, 0.0, 0.0, 0.0, 0.0, 0.0, 0.0, 0.0, 0.0, 0.0, 0.0, 0.0, 0.0, 0.0, 0.0, 0.0, 0.0, 0.0, 0.0, 0.0, 0.0, 0.0, 0.0, 0.0, 0.0, 0.0, 0.0, 0.0, 0.0, 0.0, 0.0, 0.0, 0.0, 0.0, 0.0, 0.0, 0.0, 0.0, 0.0, 0.0, 0.0, 0.0, 0.0, 0.0, 0.0, 0.0, 0.0, 0.0, 0.0, 0.0, 0.0, 0.0, 0.0, 0.0, 0.0, 0.0, 0.0, 0.0, 0.0, 0.0, 0.0, 0.0, 0.0, 0.0, 0.0, 0.0, 0.0, 0.0, 0.0, 0.0, 0.0, 0.0, 0.0, 0.0, 0.0, 0.0, 0.0, 0.0, 0.0, 0.0, 0.0, 0.0, 0.0, 0.0, 0.0, 0.0, 0.0, 0.0, 0.0, 0.0, 0.0, 0.0, 0.0, 0.0, 0.0, 0.0, 0.0, 0.0, 0.0])
me_circle_001.materials.append(mat_red)
me_circle_001.update()

# ---- objects
ob_base_col = bpy.data.objects.new('Base-col', me_circle)
ob_handle_col = bpy.data.objects.new('Handle-col', me_circle_001)

# ---- transforms, parenting, visibility, modifiers, constraints
ob_base_col.location = (0.0, 0.0, 0.0)
ob_handle_col.location = (0.0, 0.0, 0.0)

# ---- collection membership
col_collection.objects.link(ob_base_col)
col_collection.objects.link(ob_handle_col)

# ---- scene / render settings (as saved in the file)
scene.frame_start = 1; scene.frame_end = 250; scene.frame_set(21)
scene.render.engine = 'BLENDER_EEVEE_NEXT'
scene.cycles.sampling_pattern = 'TABULATED_SOBOL'
bpy.context.view_layer.update()

# ---- added for rendering (the .blend has no active camera and no usable light): camera, sun
cam_auto = bpy.data.cameras.new('AutoCamera')
cam_auto.lens = 50.0
cam_auto.sensor_width = 36.0
cam_auto.clip_end = 1000.0
ob_auto_camera = bpy.data.objects.new('AutoCamera', cam_auto)
scene.collection.objects.link(ob_auto_camera)
ob_auto_camera.location = (0.193545, -0.222054, 0.194786)
ob_auto_camera.rotation_euler = (1.09748, -7.21219e-08, 0.694738)
scene.camera = ob_auto_camera
light_auto_sun = bpy.data.lights.new('AutoSun', 'SUN')
light_auto_sun.energy = 3.0
light_auto_sun.angle = 0.0523599
ob_auto_sun = bpy.data.objects.new('AutoSun', light_auto_sun)
scene.collection.objects.link(ob_auto_sun)
ob_auto_sun.rotation_euler = (0.872665, 0.174533, 0.523599)
bpy.context.view_layer.update()
